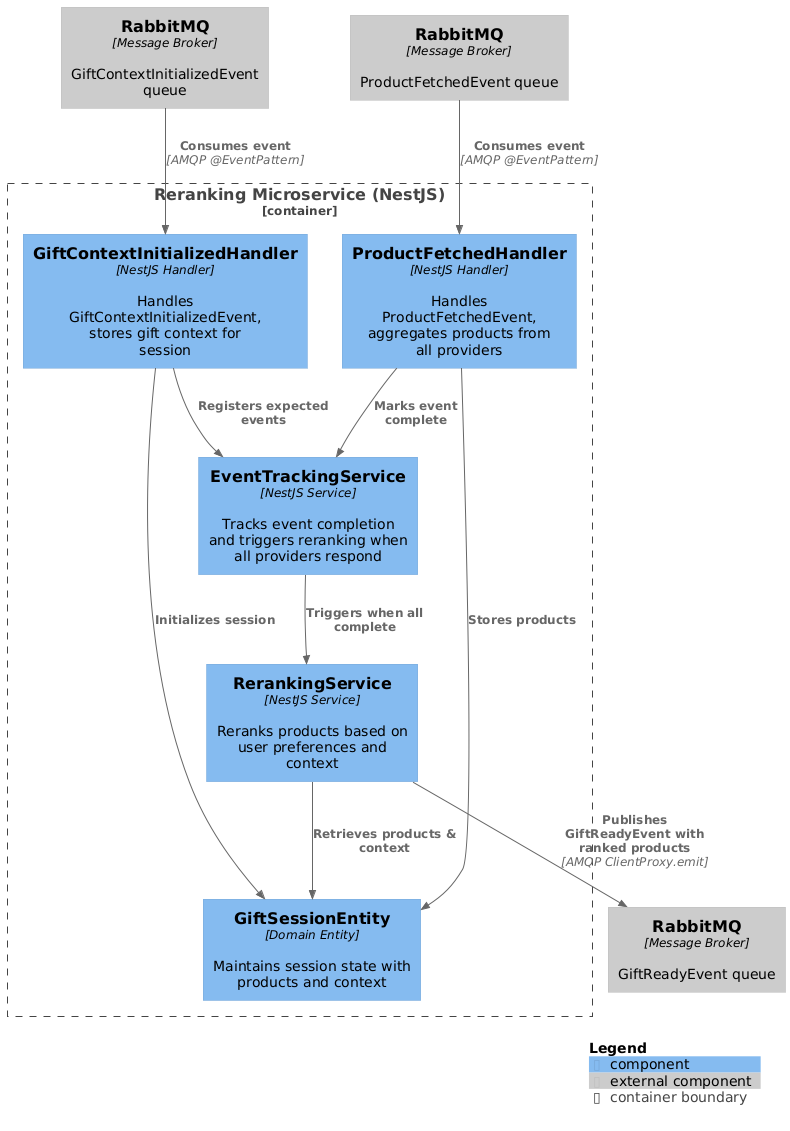

The diagram above was rendered by PlantUML. Its source (embedded in the PNG):
@startuml C4_Component_Reranking
!include https://raw.githubusercontent.com/plantuml-stdlib/C4-PlantUML/master/C4_Component.puml

Container_Boundary(reranking, "Reranking Microservice (NestJS)") {
  Component(context_handler, "GiftContextInitializedHandler", "NestJS Handler", "Handles GiftContextInitializedEvent, stores gift context for session")
  Component(product_handler, "ProductFetchedHandler", "NestJS Handler", "Handles ProductFetchedEvent, aggregates products from all providers")
  Component(event_tracking, "EventTrackingService", "NestJS Service", "Tracks event completion and triggers reranking when all providers respond")
  Component(reranking_service, "RerankingService", "NestJS Service", "Reranks products based on user preferences and context")
  Component(gift_session, "GiftSessionEntity", "Domain Entity", "Maintains session state with products and context")
}

Component_Ext(rabbitmq_in_context, "RabbitMQ", "Message Broker", "GiftContextInitializedEvent queue")
Component_Ext(rabbitmq_in_product, "RabbitMQ", "Message Broker", "ProductFetchedEvent queue")
Component_Ext(rabbitmq_out, "RabbitMQ", "Message Broker", "GiftReadyEvent queue")

Rel(rabbitmq_in_context, context_handler, "Consumes event", "AMQP @EventPattern")
Rel(context_handler, gift_session, "Initializes session")
Rel(context_handler, event_tracking, "Registers expected events")

Rel(rabbitmq_in_product, product_handler, "Consumes event", "AMQP @EventPattern")
Rel(product_handler, gift_session, "Stores products")
Rel(product_handler, event_tracking, "Marks event complete")
Rel(event_tracking, reranking_service, "Triggers when all complete")
Rel(reranking_service, gift_session, "Retrieves products & context")
Rel(reranking_service, rabbitmq_out, "Publishes GiftReadyEvent with ranked products", "AMQP ClientProxy.emit")

SHOW_LEGEND()
@enduml